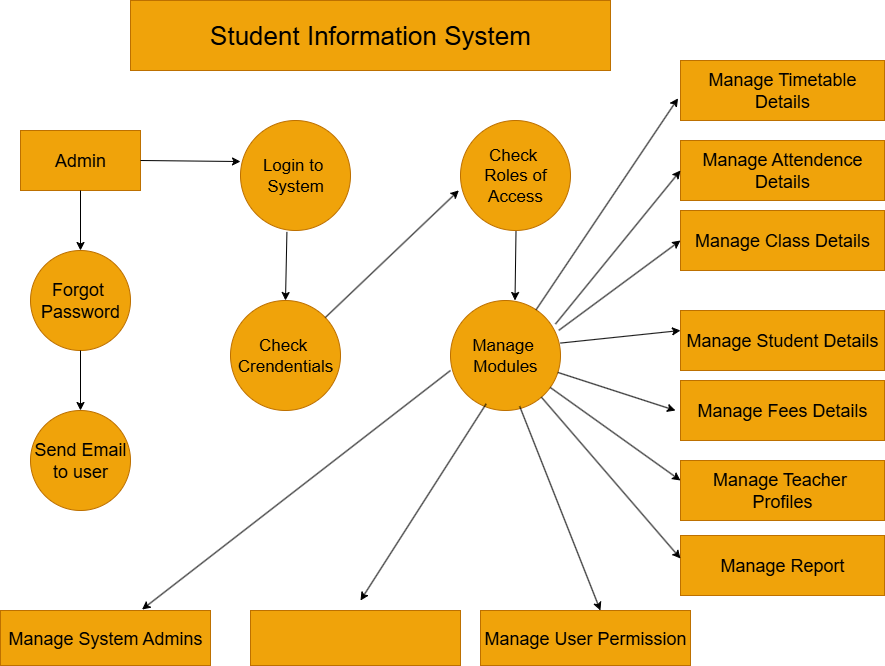

The diagram above was exported from draw.io. Its source (the exported page's mxGraphModel, read from the mxfile embedded in the PNG):
<mxGraphModel dx="1042" dy="562" grid="1" gridSize="10" guides="1" tooltips="1" connect="1" arrows="1" fold="1" page="1" pageScale="1" pageWidth="827" pageHeight="1169" math="0" shadow="0">
  <root>
    <mxCell id="0" />
    <mxCell id="1" parent="0" />
    <mxCell id="2hiwee62g4PI2zwq3BmI-1" value="Student Information System" style="rounded=0;whiteSpace=wrap;html=1;fillColor=#f0a30a;strokeColor=#BD7000;fontColor=#000000;fontSize=26;" vertex="1" parent="1">
      <mxGeometry x="160" y="20" width="480" height="70" as="geometry" />
    </mxCell>
    <mxCell id="2hiwee62g4PI2zwq3BmI-2" value="Login to&amp;nbsp;&lt;div&gt;System&lt;/div&gt;" style="ellipse;whiteSpace=wrap;html=1;aspect=fixed;fillColor=#f0a30a;fontColor=#000000;strokeColor=#BD7000;fontSize=17;" vertex="1" parent="1">
      <mxGeometry x="270" y="140" width="110" height="110" as="geometry" />
    </mxCell>
    <mxCell id="2hiwee62g4PI2zwq3BmI-3" value="Check&amp;nbsp;&lt;div&gt;Roles of&lt;/div&gt;&lt;div&gt;Access&lt;/div&gt;" style="ellipse;whiteSpace=wrap;html=1;aspect=fixed;fillColor=#f0a30a;fontColor=#000000;strokeColor=#BD7000;fontSize=17;" vertex="1" parent="1">
      <mxGeometry x="490" y="140" width="110" height="110" as="geometry" />
    </mxCell>
    <mxCell id="2hiwee62g4PI2zwq3BmI-7" value="Admin" style="rounded=0;whiteSpace=wrap;html=1;fillColor=#f0a30a;fontColor=#000000;strokeColor=#BD7000;fontSize=18;" vertex="1" parent="1">
      <mxGeometry x="50" y="150" width="120" height="60" as="geometry" />
    </mxCell>
    <mxCell id="2hiwee62g4PI2zwq3BmI-8" value="Forgot&amp;nbsp;&lt;div&gt;Password&lt;/div&gt;" style="ellipse;whiteSpace=wrap;html=1;aspect=fixed;fillColor=#f0a30a;fontColor=#000000;strokeColor=#BD7000;fontSize=18;" vertex="1" parent="1">
      <mxGeometry x="60" y="270" width="100" height="100" as="geometry" />
    </mxCell>
    <mxCell id="2hiwee62g4PI2zwq3BmI-10" value="Manage System Admins" style="rounded=0;whiteSpace=wrap;html=1;fillColor=#f0a30a;fontColor=#000000;strokeColor=#BD7000;fontSize=18;" vertex="1" parent="1">
      <mxGeometry x="30" y="630" width="210" height="55" as="geometry" />
    </mxCell>
    <mxCell id="2hiwee62g4PI2zwq3BmI-13" value="Manage Timetable&lt;div&gt;Details&lt;/div&gt;" style="rounded=0;whiteSpace=wrap;html=1;fillColor=#f0a30a;fontColor=#000000;strokeColor=#BD7000;fontSize=18;" vertex="1" parent="1">
      <mxGeometry x="710" y="80" width="204" height="60" as="geometry" />
    </mxCell>
    <mxCell id="2hiwee62g4PI2zwq3BmI-14" value="Manage Attendence Details" style="rounded=0;whiteSpace=wrap;html=1;fillColor=#f0a30a;fontColor=#000000;strokeColor=#BD7000;fontSize=18;" vertex="1" parent="1">
      <mxGeometry x="710" y="160" width="204" height="60" as="geometry" />
    </mxCell>
    <mxCell id="2hiwee62g4PI2zwq3BmI-16" value="Manage Class Details" style="rounded=0;whiteSpace=wrap;html=1;fillColor=#f0a30a;fontColor=#000000;strokeColor=#BD7000;fontSize=18;" vertex="1" parent="1">
      <mxGeometry x="710" y="230" width="204" height="60" as="geometry" />
    </mxCell>
    <mxCell id="2hiwee62g4PI2zwq3BmI-17" value="Manage Student Details" style="rounded=0;whiteSpace=wrap;html=1;fillColor=#f0a30a;fontColor=#000000;strokeColor=#BD7000;fontSize=18;" vertex="1" parent="1">
      <mxGeometry x="710" y="330" width="204" height="60" as="geometry" />
    </mxCell>
    <mxCell id="2hiwee62g4PI2zwq3BmI-18" value="Manage Fees Details" style="rounded=0;whiteSpace=wrap;html=1;fillColor=#f0a30a;fontColor=#000000;strokeColor=#BD7000;fontSize=18;" vertex="1" parent="1">
      <mxGeometry x="710" y="400" width="204" height="60" as="geometry" />
    </mxCell>
    <mxCell id="2hiwee62g4PI2zwq3BmI-19" value="Manage Teacher&amp;nbsp;&lt;div&gt;Profiles&lt;/div&gt;" style="rounded=0;whiteSpace=wrap;html=1;fillColor=#f0a30a;fontColor=#000000;strokeColor=#BD7000;fontSize=18;" vertex="1" parent="1">
      <mxGeometry x="710" y="480" width="204" height="60" as="geometry" />
    </mxCell>
    <mxCell id="2hiwee62g4PI2zwq3BmI-20" value="Manage Report" style="rounded=0;whiteSpace=wrap;html=1;fillColor=#f0a30a;fontColor=#000000;strokeColor=#BD7000;fontSize=18;" vertex="1" parent="1">
      <mxGeometry x="710" y="555" width="204" height="60" as="geometry" />
    </mxCell>
    <mxCell id="2hiwee62g4PI2zwq3BmI-21" value="Manage User Permission" style="rounded=0;whiteSpace=wrap;html=1;fillColor=#f0a30a;fontColor=#000000;strokeColor=#BD7000;fontSize=18;" vertex="1" parent="1">
      <mxGeometry x="510" y="630" width="210" height="55" as="geometry" />
    </mxCell>
    <mxCell id="2hiwee62g4PI2zwq3BmI-22" value="" style="rounded=0;whiteSpace=wrap;html=1;fillColor=#f0a30a;fontColor=#000000;strokeColor=#BD7000;fontSize=18;" vertex="1" parent="1">
      <mxGeometry x="280" y="630" width="210" height="55" as="geometry" />
    </mxCell>
    <mxCell id="2hiwee62g4PI2zwq3BmI-23" value="Send Email&lt;div&gt;to user&lt;/div&gt;" style="ellipse;whiteSpace=wrap;html=1;aspect=fixed;fillColor=#f0a30a;fontColor=#000000;strokeColor=#BD7000;fontSize=18;" vertex="1" parent="1">
      <mxGeometry x="60" y="430" width="100" height="100" as="geometry" />
    </mxCell>
    <mxCell id="2hiwee62g4PI2zwq3BmI-24" value="Check&amp;nbsp;&lt;div&gt;Crendentials&lt;/div&gt;" style="ellipse;whiteSpace=wrap;html=1;aspect=fixed;fillColor=#f0a30a;fontColor=#000000;strokeColor=#BD7000;fontSize=17;" vertex="1" parent="1">
      <mxGeometry x="260" y="320" width="110" height="110" as="geometry" />
    </mxCell>
    <mxCell id="2hiwee62g4PI2zwq3BmI-25" value="Manage&amp;nbsp;&lt;div&gt;Modules&lt;/div&gt;" style="ellipse;whiteSpace=wrap;html=1;aspect=fixed;fillColor=#f0a30a;fontColor=#000000;strokeColor=#BD7000;fontSize=17;" vertex="1" parent="1">
      <mxGeometry x="480" y="320" width="110" height="110" as="geometry" />
    </mxCell>
    <mxCell id="2hiwee62g4PI2zwq3BmI-26" value="" style="endArrow=classic;html=1;rounded=0;entryX=-0.012;entryY=0.63;entryDx=0;entryDy=0;entryPerimeter=0;" edge="1" parent="1" source="2hiwee62g4PI2zwq3BmI-25" target="2hiwee62g4PI2zwq3BmI-13">
      <mxGeometry width="50" height="50" relative="1" as="geometry">
        <mxPoint x="490" y="370" as="sourcePoint" />
        <mxPoint x="540" y="320" as="targetPoint" />
      </mxGeometry>
    </mxCell>
    <mxCell id="2hiwee62g4PI2zwq3BmI-27" value="" style="endArrow=classic;html=1;rounded=0;entryX=0;entryY=0.5;entryDx=0;entryDy=0;exitX=1;exitY=0.5;exitDx=0;exitDy=0;" edge="1" parent="1" target="2hiwee62g4PI2zwq3BmI-14">
      <mxGeometry width="50" height="50" relative="1" as="geometry">
        <mxPoint x="585" y="343.5" as="sourcePoint" />
        <mxPoint x="705" y="176.5" as="targetPoint" />
      </mxGeometry>
    </mxCell>
    <mxCell id="2hiwee62g4PI2zwq3BmI-29" value="" style="endArrow=classic;html=1;rounded=0;exitX=0.985;exitY=0.271;exitDx=0;exitDy=0;exitPerimeter=0;" edge="1" parent="1" source="2hiwee62g4PI2zwq3BmI-25">
      <mxGeometry width="50" height="50" relative="1" as="geometry">
        <mxPoint x="593.19" y="349.24" as="sourcePoint" />
        <mxPoint x="710" y="260" as="targetPoint" />
      </mxGeometry>
    </mxCell>
    <mxCell id="2hiwee62g4PI2zwq3BmI-30" value="" style="endArrow=classic;html=1;rounded=0;exitX=1;exitY=0.387;exitDx=0;exitDy=0;exitPerimeter=0;" edge="1" parent="1" source="2hiwee62g4PI2zwq3BmI-25">
      <mxGeometry width="50" height="50" relative="1" as="geometry">
        <mxPoint x="660" y="400" as="sourcePoint" />
        <mxPoint x="710" y="350" as="targetPoint" />
      </mxGeometry>
    </mxCell>
    <mxCell id="2hiwee62g4PI2zwq3BmI-31" value="" style="endArrow=classic;html=1;rounded=0;" edge="1" parent="1" source="2hiwee62g4PI2zwq3BmI-25">
      <mxGeometry width="50" height="50" relative="1" as="geometry">
        <mxPoint x="585" y="443" as="sourcePoint" />
        <mxPoint x="705" y="430" as="targetPoint" />
      </mxGeometry>
    </mxCell>
    <mxCell id="2hiwee62g4PI2zwq3BmI-32" value="" style="endArrow=classic;html=1;rounded=0;" edge="1" parent="1" source="2hiwee62g4PI2zwq3BmI-25">
      <mxGeometry width="50" height="50" relative="1" as="geometry">
        <mxPoint x="590" y="513" as="sourcePoint" />
        <mxPoint x="710" y="500" as="targetPoint" />
      </mxGeometry>
    </mxCell>
    <mxCell id="2hiwee62g4PI2zwq3BmI-33" value="" style="endArrow=classic;html=1;rounded=0;" edge="1" parent="1" source="2hiwee62g4PI2zwq3BmI-25">
      <mxGeometry width="50" height="50" relative="1" as="geometry">
        <mxPoint x="590" y="591" as="sourcePoint" />
        <mxPoint x="710" y="578" as="targetPoint" />
      </mxGeometry>
    </mxCell>
    <mxCell id="2hiwee62g4PI2zwq3BmI-34" value="" style="endArrow=classic;html=1;rounded=0;entryX=0.5;entryY=0;entryDx=0;entryDy=0;exitX=0.422;exitY=1.013;exitDx=0;exitDy=0;exitPerimeter=0;" edge="1" parent="1" source="2hiwee62g4PI2zwq3BmI-2" target="2hiwee62g4PI2zwq3BmI-24">
      <mxGeometry width="50" height="50" relative="1" as="geometry">
        <mxPoint x="295" y="330" as="sourcePoint" />
        <mxPoint x="345" y="280" as="targetPoint" />
      </mxGeometry>
    </mxCell>
    <mxCell id="2hiwee62g4PI2zwq3BmI-35" value="" style="endArrow=classic;html=1;rounded=0;entryX=0.5;entryY=0;entryDx=0;entryDy=0;exitX=0.422;exitY=1.013;exitDx=0;exitDy=0;exitPerimeter=0;" edge="1" parent="1">
      <mxGeometry width="50" height="50" relative="1" as="geometry">
        <mxPoint x="545.5" y="251" as="sourcePoint" />
        <mxPoint x="544.5" y="320" as="targetPoint" />
      </mxGeometry>
    </mxCell>
    <mxCell id="2hiwee62g4PI2zwq3BmI-36" value="" style="endArrow=classic;html=1;rounded=0;entryX=-0.015;entryY=0.635;entryDx=0;entryDy=0;entryPerimeter=0;" edge="1" parent="1" source="2hiwee62g4PI2zwq3BmI-24" target="2hiwee62g4PI2zwq3BmI-3">
      <mxGeometry width="50" height="50" relative="1" as="geometry">
        <mxPoint x="431" y="220" as="sourcePoint" />
        <mxPoint x="430" y="289" as="targetPoint" />
      </mxGeometry>
    </mxCell>
    <mxCell id="2hiwee62g4PI2zwq3BmI-37" value="" style="endArrow=classic;html=1;rounded=0;entryX=0;entryY=0.373;entryDx=0;entryDy=0;exitX=1;exitY=0.5;exitDx=0;exitDy=0;entryPerimeter=0;" edge="1" parent="1" source="2hiwee62g4PI2zwq3BmI-7" target="2hiwee62g4PI2zwq3BmI-2">
      <mxGeometry width="50" height="50" relative="1" as="geometry">
        <mxPoint x="231" y="200" as="sourcePoint" />
        <mxPoint x="230" y="269" as="targetPoint" />
      </mxGeometry>
    </mxCell>
    <mxCell id="2hiwee62g4PI2zwq3BmI-38" value="" style="endArrow=classic;html=1;rounded=0;exitX=0.5;exitY=1;exitDx=0;exitDy=0;" edge="1" parent="1" source="2hiwee62g4PI2zwq3BmI-7">
      <mxGeometry width="50" height="50" relative="1" as="geometry">
        <mxPoint x="131" y="250" as="sourcePoint" />
        <mxPoint x="110" y="270" as="targetPoint" />
      </mxGeometry>
    </mxCell>
    <mxCell id="2hiwee62g4PI2zwq3BmI-39" value="" style="endArrow=classic;html=1;rounded=0;exitX=0.5;exitY=1;exitDx=0;exitDy=0;" edge="1" parent="1" source="2hiwee62g4PI2zwq3BmI-8">
      <mxGeometry width="50" height="50" relative="1" as="geometry">
        <mxPoint x="100" y="410" as="sourcePoint" />
        <mxPoint x="110" y="430" as="targetPoint" />
      </mxGeometry>
    </mxCell>
    <mxCell id="2hiwee62g4PI2zwq3BmI-40" value="" style="endArrow=classic;html=1;rounded=0;exitX=0.324;exitY=0.94;exitDx=0;exitDy=0;exitPerimeter=0;" edge="1" parent="1" source="2hiwee62g4PI2zwq3BmI-25">
      <mxGeometry width="50" height="50" relative="1" as="geometry">
        <mxPoint x="500" y="440" as="sourcePoint" />
        <mxPoint x="390" y="620" as="targetPoint" />
      </mxGeometry>
    </mxCell>
    <mxCell id="2hiwee62g4PI2zwq3BmI-41" value="" style="endArrow=classic;html=1;rounded=0;exitX=0;exitY=0.636;exitDx=0;exitDy=0;entryX=0.674;entryY=-0.018;entryDx=0;entryDy=0;entryPerimeter=0;exitPerimeter=0;" edge="1" parent="1" source="2hiwee62g4PI2zwq3BmI-25" target="2hiwee62g4PI2zwq3BmI-10">
      <mxGeometry width="50" height="50" relative="1" as="geometry">
        <mxPoint x="400" y="460" as="sourcePoint" />
        <mxPoint x="400" y="520" as="targetPoint" />
      </mxGeometry>
    </mxCell>
    <mxCell id="2hiwee62g4PI2zwq3BmI-42" value="" style="endArrow=classic;html=1;rounded=0;exitX=0.629;exitY=0.962;exitDx=0;exitDy=0;exitPerimeter=0;entryX=0.571;entryY=0;entryDx=0;entryDy=0;entryPerimeter=0;" edge="1" parent="1" source="2hiwee62g4PI2zwq3BmI-25" target="2hiwee62g4PI2zwq3BmI-21">
      <mxGeometry width="50" height="50" relative="1" as="geometry">
        <mxPoint x="550" y="490" as="sourcePoint" />
        <mxPoint x="630" y="620" as="targetPoint" />
      </mxGeometry>
    </mxCell>
  </root>
</mxGraphModel>